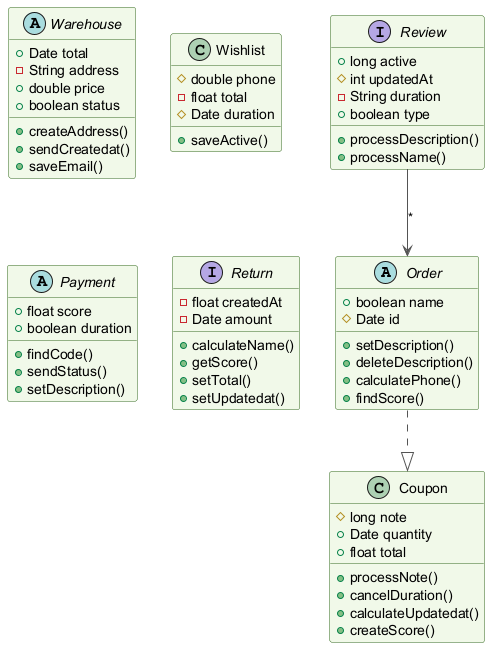

The diagram above was rendered by PlantUML. Its source (embedded in the PNG):
@startuml
skinparam backgroundColor #FFFFFF
skinparam classBackgroundColor #F1F8E9
skinparam classBorderColor #33691E
skinparam ArrowColor #555555
abstract class Order {
  +boolean name
  #Date id
  +setDescription()
  +deleteDescription()
  +calculatePhone()
  +findScore()
}
abstract class Warehouse {
  +Date total
  -String address
  +double price
  +boolean status
  +createAddress()
  +sendCreatedat()
  +saveEmail()
}
class Wishlist {
  #double phone
  -float total
  #Date duration
  +saveActive()
}
interface Review {
  +long active
  #int updatedAt
  -String duration
  +boolean type
  +processDescription()
  +processName()
}
abstract class Payment {
  +float score
  +boolean duration
  +findCode()
  +sendStatus()
  +setDescription()
}
interface Return {
  -float createdAt
  -Date amount
  +calculateName()
  +getScore()
  +setTotal()
  +setUpdatedat()
}
class Coupon {
  #long note
  +Date quantity
  +float total
  +processNote()
  +cancelDuration()
  +calculateUpdatedat()
  +createScore()
}
Order ..|> Coupon
Review --> Order : "*"
@enduml